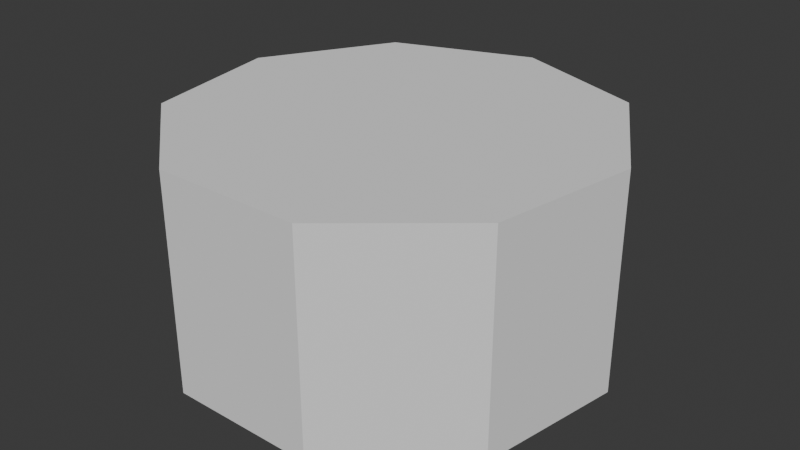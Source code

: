 # Source: hexagon.blend  (saved by Blender 4.3.34; exported with 4.5.12 LTS)
import bpy
from mathutils import Matrix  # noqa: F401  (used for matrix-valued properties, if any)

bpy.ops.wm.read_factory_settings(use_empty=True)
scene = bpy.context.scene
scene.name = 'Scene'

# ---- collections
col_collection = bpy.data.collections.new('Collection'); scene.collection.children.link(col_collection)

# ---- world
world_world = bpy.data.worlds.new('World'); scene.world = world_world
world_world.use_nodes = True; world_world.node_tree.nodes.clear()
_N = world_world.node_tree.nodes; _L = world_world.node_tree.links
n0 = _N.new('ShaderNodeOutputWorld'); n0.name = 'World Output'; n0.location = (300, 300)
n1 = _N.new('ShaderNodeBackground'); n1.name = 'Background'; n1.location = (10, 300)
n1.inputs[0].default_value = (0.05088, 0.05088, 0.05088, 1.0)
_L.new(n1.outputs[0], n0.inputs[0])
n0.is_active_output = True
world_world.color = (0.05088, 0.05088, 0.05088)
world_world.sun_shadow_jitter_overblur = 0.0

# ---- meshes
me_cylinder_001 = bpy.data.meshes.new('Cylinder.001')
me_cylinder_001.from_pydata([(0.0, 0.5, -0.25), (0.0, 0.5, 0.25), (0.3214, 0.383, -0.25), (0.3214, 0.383, 0.25), (0.4924, 0.08682, -0.25), (0.4924, 0.08682, 0.25), (0.433, -0.25, -0.25), (0.433, -0.25, 0.25), (0.171, -0.4698, -0.25), (0.171, -0.4698, 0.25), (-0.171, -0.4698, -0.25), (-0.171, -0.4698, 0.25), (-0.433, -0.25, -0.25), (-0.433, -0.25, 0.25), (-0.4924, 0.08682, -0.25), (-0.4924, 0.08682, 0.25), (-0.3214, 0.383, -0.25), (-0.3214, 0.383, 0.25)], [], [(0, 1, 3, 2), (2, 3, 5, 4), (4, 5, 7, 6), (6, 7, 9, 8), (8, 9, 11, 10), (10, 11, 13, 12), (12, 13, 15, 14), (3, 1, 17, 15, 13, 11, 9, 7, 5), (14, 15, 17, 16), (16, 17, 1, 0), (0, 2, 4, 6, 8, 10, 12, 14, 16)])
_uv = me_cylinder_001.uv_layers.new(name='UVMap')
_uv.uv.foreach_set('vector', [1.0, 0.5, 1.0, 1.0, 0.8889, 1.0, 0.8889, 0.5, 0.8889, 0.5, 0.8889, 1.0, 0.7778, 1.0, 0.7778, 0.5, 0.7778, 0.5, 0.7778, 1.0, 0.6667, 1.0, 0.6667, 0.5, 0.6667, 0.5, 0.6667, 1.0, 0.5556, 1.0, 0.5556, 0.5, 0.5556, 0.5, 0.5556, 1.0, 0.4444, 1.0, 0.4444, 0.5, 0.4444, 0.5, 0.4444, 1.0, 0.3333, 1.0, 0.3333, 0.5, 0.3333, 0.5, 0.3333, 1.0, 0.2222, 1.0, 0.2222, 0.5, 0.4043, 0.4339, 0.25, 0.49, 0.09573, 0.4339, 0.01365, 0.2917, 0.04215, 0.13, 0.1679, 0.02447, 0.3321, 0.02447, 0.4578, 0.13, 0.4864, 0.2917, 0.2222, 0.5, 0.2222, 1.0, 0.1111, 1.0, 0.1111, 0.5, 0.1111, 0.5, 0.1111, 1.0, 4.47e-08, 1.0, 4.47e-08, 0.5, 0.75, 0.49, 0.9043, 0.4339, 0.9864, 0.2917, 0.9578, 0.13, 0.8321, 0.02447, 0.6679, 0.02447, 0.5422, 0.13, 0.5136, 0.2917, 0.5957, 0.4339])
me_cylinder_001.update()

# ---- objects
ob_cylinder = bpy.data.objects.new('Cylinder', me_cylinder_001)

# ---- transforms, parenting, visibility, modifiers, constraints
ob_cylinder.location = (0.0, 0.0, 0.0)

# ---- collection membership
col_collection.objects.link(ob_cylinder)

# ---- scene / render settings (as saved in the file)
scene.frame_start = 1; scene.frame_end = 250; scene.frame_set(1)
scene.render.engine = 'BLENDER_EEVEE_NEXT'
bpy.context.view_layer.update()

# ---- added for rendering (the .blend has no active camera and no usable light): camera, sun
cam_auto = bpy.data.cameras.new('AutoCamera')
cam_auto.lens = 50.0
cam_auto.sensor_width = 36.0
cam_auto.clip_end = 1000.0
ob_auto_camera = bpy.data.objects.new('AutoCamera', cam_auto)
scene.collection.objects.link(ob_auto_camera)
ob_auto_camera.location = (1.35994, -1.61685, 1.08795)
ob_auto_camera.rotation_euler = (1.09748, -7.21219e-08, 0.694738)
scene.camera = ob_auto_camera
light_auto_sun = bpy.data.lights.new('AutoSun', 'SUN')
light_auto_sun.energy = 3.0
light_auto_sun.angle = 0.0523599
ob_auto_sun = bpy.data.objects.new('AutoSun', light_auto_sun)
scene.collection.objects.link(ob_auto_sun)
ob_auto_sun.rotation_euler = (0.872665, 0.174533, 0.523599)
bpy.context.view_layer.update()
